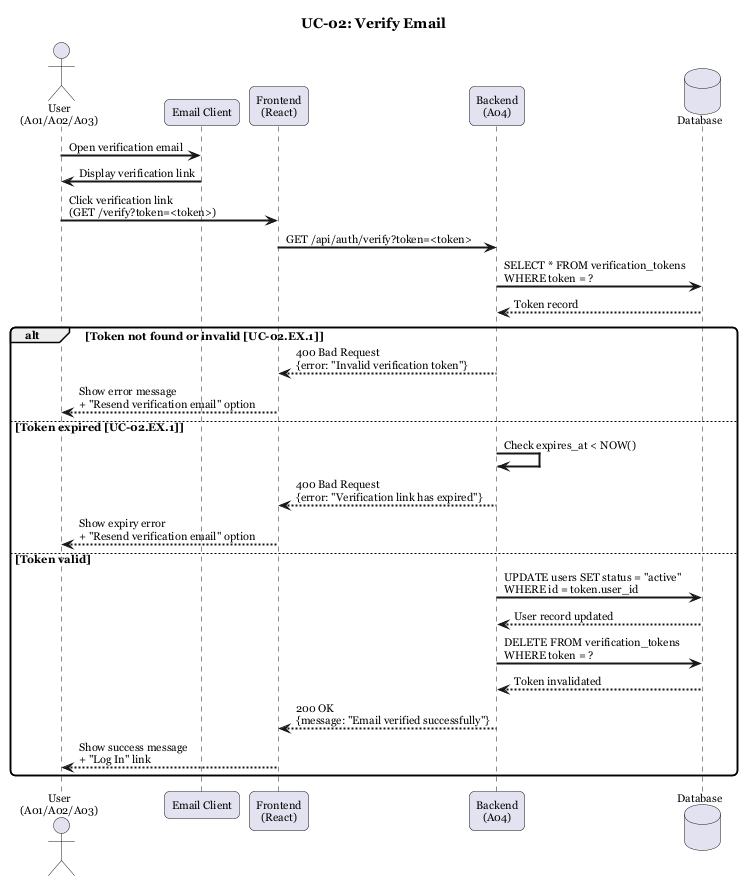

The diagram above was rendered by PlantUML. Its source (embedded in the PNG):
@startuml UC-02 Verify Email
title UC-02: Verify Email

skinparam sequenceArrowThickness 2
skinparam roundcorner 10
skinparam defaultFontName Georgia
skinparam defaultFontSize 11

actor "User\n(A01/A02/A03)" as User
participant "Email Client" as Email
participant "Frontend\n(React)" as FE
participant "Backend\n(A04)" as A04
database "Database" as DB

User -> Email : Open verification email
Email -> User : Display verification link

User -> FE : Click verification link\n(GET /verify?token=<token>)
FE -> A04 : GET /api/auth/verify?token=<token>

A04 -> DB : SELECT * FROM verification_tokens\nWHERE token = ?
DB --> A04 : Token record

alt Token not found or invalid [UC-02.EX.1]
    A04 --> FE : 400 Bad Request\n{error: "Invalid verification token"}
    FE --> User : Show error message\n+ "Resend verification email" option
else Token expired [UC-02.EX.1]
    A04 -> A04 : Check expires_at < NOW()
    A04 --> FE : 400 Bad Request\n{error: "Verification link has expired"}
    FE --> User : Show expiry error\n+ "Resend verification email" option
else Token valid
    A04 -> DB : UPDATE users SET status = "active"\nWHERE id = token.user_id
    DB --> A04 : User record updated

    A04 -> DB : DELETE FROM verification_tokens\nWHERE token = ?
    DB --> A04 : Token invalidated

    A04 --> FE : 200 OK\n{message: "Email verified successfully"}
    FE --> User : Show success message\n+ "Log In" link
end

@enduml